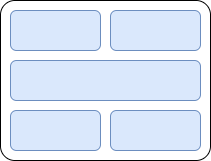

The diagram above was exported from draw.io. Its source (the exported page's mxGraphModel, read from the mxfile embedded in the PNG):
<mxGraphModel dx="574" dy="336" grid="1" gridSize="10" guides="1" tooltips="1" connect="1" arrows="1" fold="1" page="1" pageScale="1" pageWidth="827" pageHeight="1169" math="0" shadow="0">
  <root>
    <mxCell id="0" />
    <mxCell id="1" parent="0" />
    <mxCell id="lXNbKLMUByguEcBBYgAf-8" value="" style="rounded=1;whiteSpace=wrap;html=1;arcSize=9;" vertex="1" parent="1">
      <mxGeometry x="80" y="200" width="210" height="160" as="geometry" />
    </mxCell>
    <mxCell id="lXNbKLMUByguEcBBYgAf-2" value="" style="rounded=1;whiteSpace=wrap;html=1;fillColor=#dae8fc;strokeColor=#6c8ebf;" vertex="1" parent="1">
      <mxGeometry x="90" y="210" width="90" height="40" as="geometry" />
    </mxCell>
    <mxCell id="lXNbKLMUByguEcBBYgAf-3" value="" style="rounded=1;whiteSpace=wrap;html=1;fillColor=#dae8fc;strokeColor=#6c8ebf;" vertex="1" parent="1">
      <mxGeometry x="190" y="210" width="90" height="40" as="geometry" />
    </mxCell>
    <mxCell id="lXNbKLMUByguEcBBYgAf-4" value="" style="rounded=1;whiteSpace=wrap;html=1;fillColor=#dae8fc;strokeColor=#6c8ebf;" vertex="1" parent="1">
      <mxGeometry x="90" y="260" width="190" height="40" as="geometry" />
    </mxCell>
    <mxCell id="lXNbKLMUByguEcBBYgAf-6" value="" style="rounded=1;whiteSpace=wrap;html=1;fillColor=#dae8fc;strokeColor=#6c8ebf;" vertex="1" parent="1">
      <mxGeometry x="90" y="310" width="90" height="40" as="geometry" />
    </mxCell>
    <mxCell id="lXNbKLMUByguEcBBYgAf-7" value="" style="rounded=1;whiteSpace=wrap;html=1;fillColor=#dae8fc;strokeColor=#6c8ebf;" vertex="1" parent="1">
      <mxGeometry x="190" y="310" width="90" height="40" as="geometry" />
    </mxCell>
  </root>
</mxGraphModel>